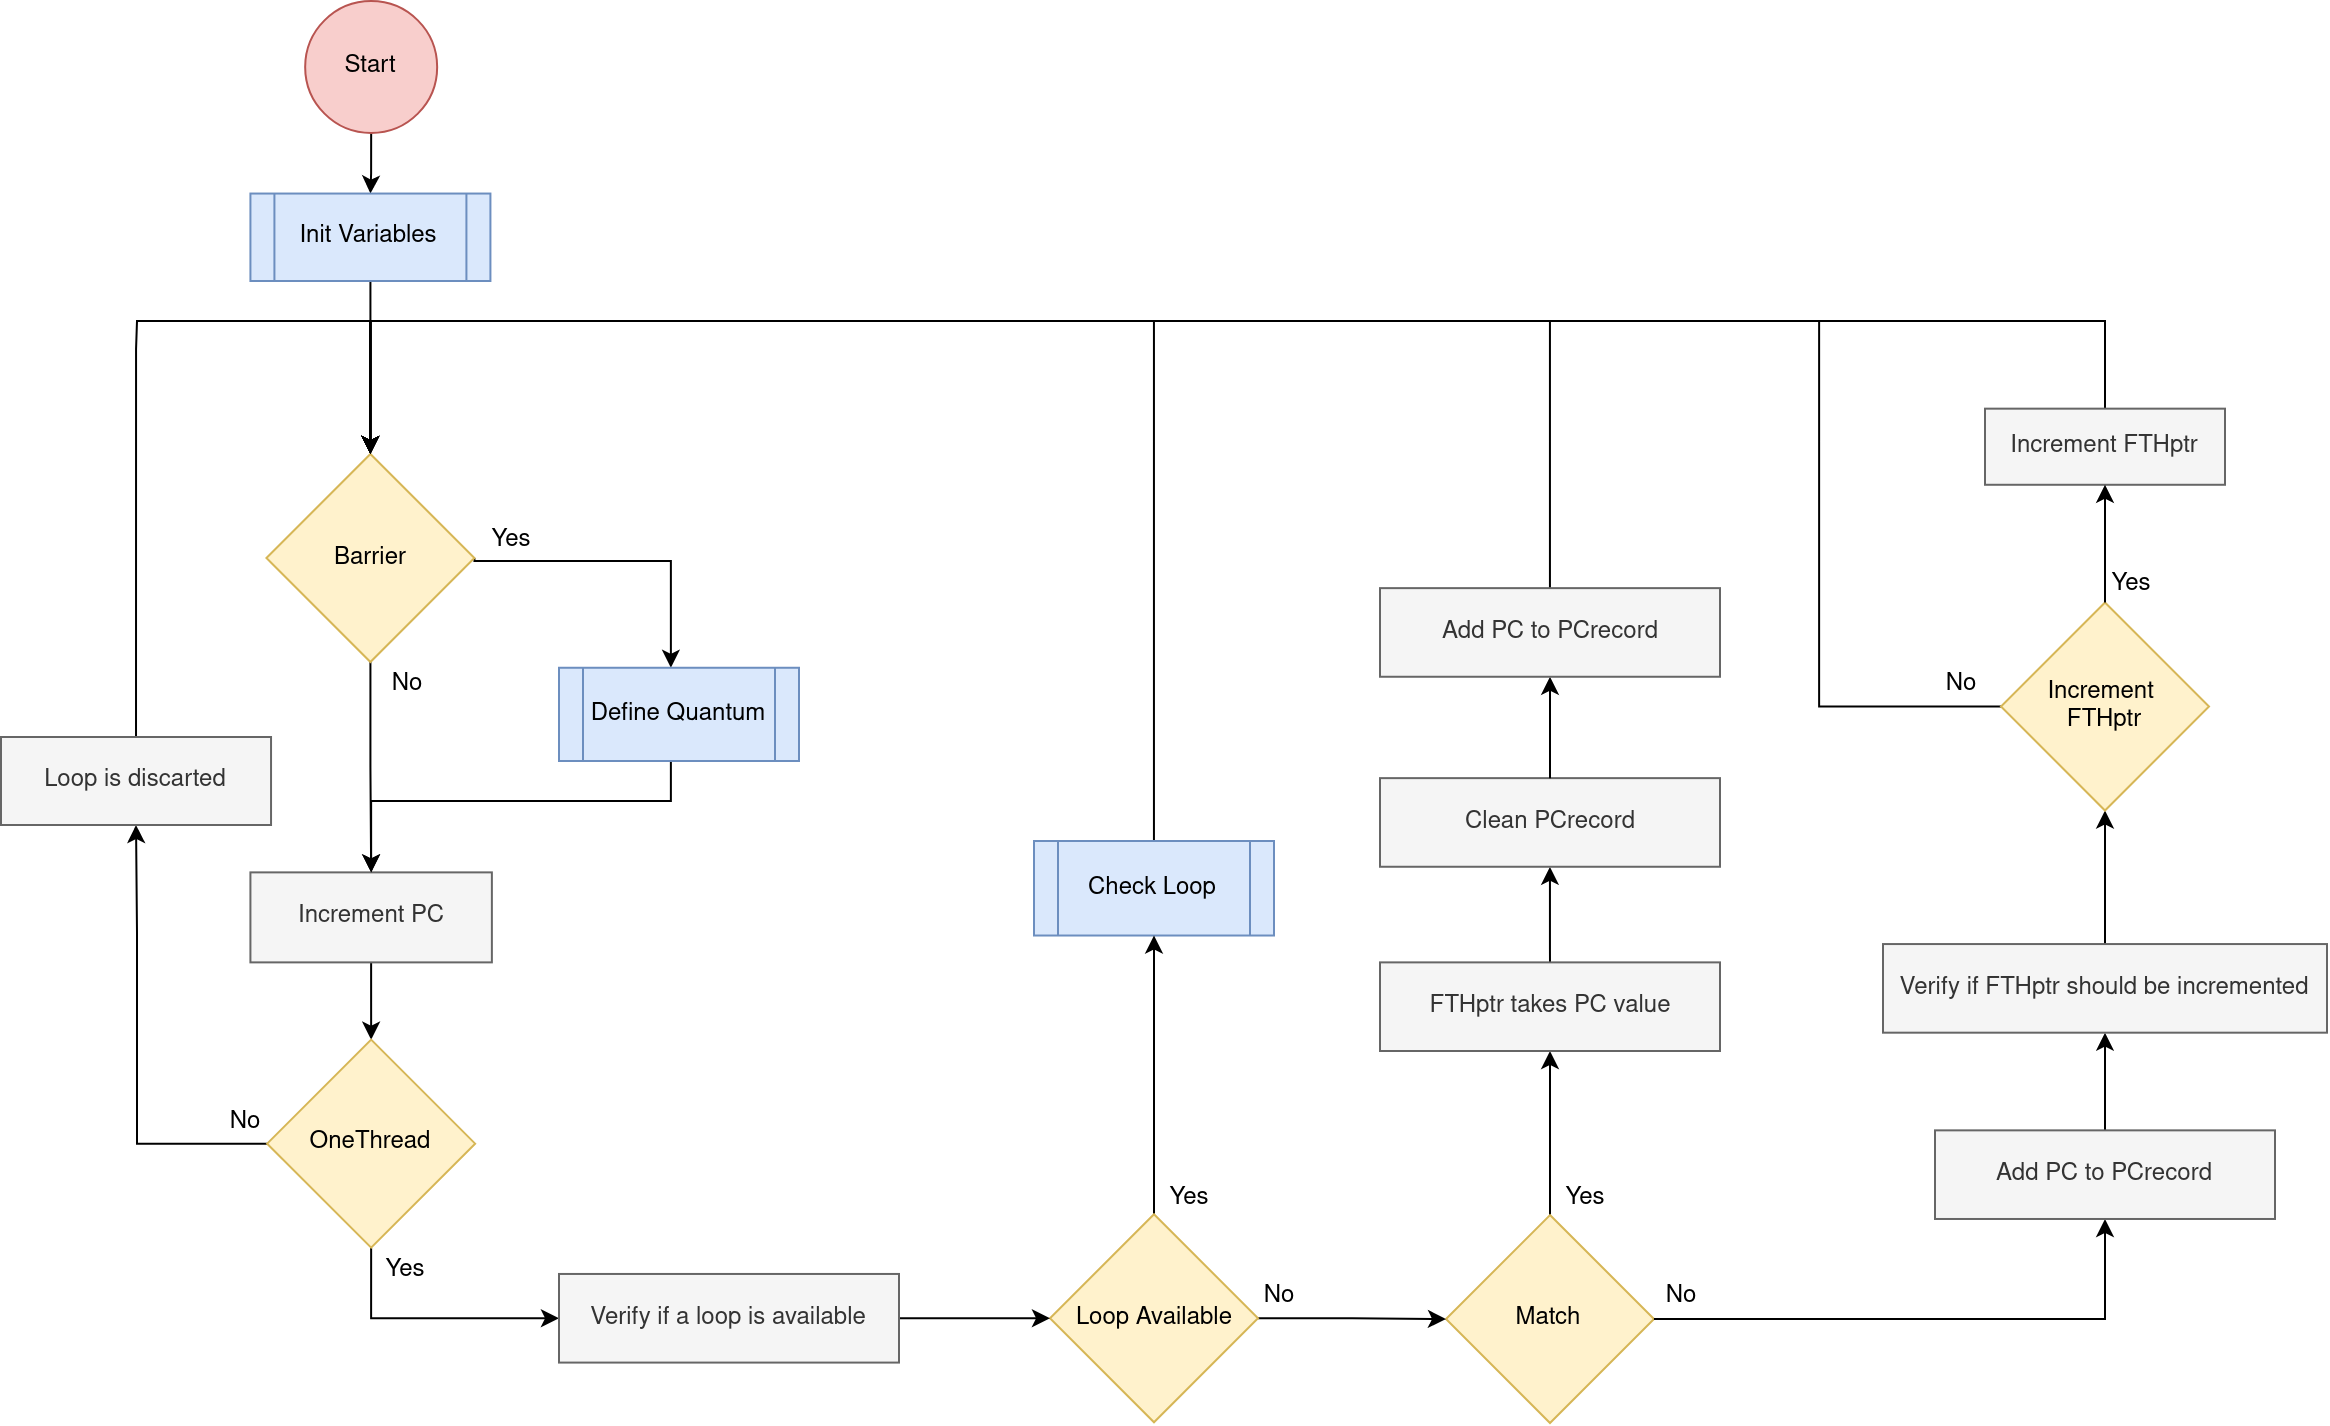

The diagram above was exported from draw.io. Its source (the exported page's mxGraphModel, read from the mxfile embedded in the PNG):
<mxGraphModel dx="2487" dy="2535" grid="1" gridSize="10" guides="1" tooltips="1" connect="1" arrows="1" fold="1" page="0" pageScale="1" pageWidth="1169" pageHeight="1654" math="0" shadow="0">
  <root>
    <mxCell id="0" />
    <mxCell id="1" parent="0" />
    <mxCell id="2" style="edgeStyle=orthogonalEdgeStyle;rounded=0;orthogonalLoop=1;jettySize=auto;html=1;entryX=0.5;entryY=0;entryDx=0;entryDy=0;" edge="1" source="3" target="38" parent="1">
      <mxGeometry relative="1" as="geometry">
        <mxPoint x="904.9899999999998" y="-110" as="targetPoint" />
      </mxGeometry>
    </mxCell>
    <mxCell id="3" value="Start" style="ellipse;whiteSpace=wrap;html=1;aspect=fixed;fillColor=#f8cecc;strokeColor=#b85450;" vertex="1" parent="1">
      <mxGeometry x="873.08" y="-200" width="66" height="66" as="geometry" />
    </mxCell>
    <mxCell id="4" style="edgeStyle=orthogonalEdgeStyle;rounded=0;orthogonalLoop=1;jettySize=auto;html=1;entryX=0.5;entryY=0;entryDx=0;entryDy=0;exitX=0.5;exitY=1;exitDx=0;exitDy=0;" edge="1" source="38" target="18" parent="1">
      <mxGeometry relative="1" as="geometry">
        <mxPoint x="904.9899999999998" y="-42" as="sourcePoint" />
      </mxGeometry>
    </mxCell>
    <mxCell id="5" style="edgeStyle=orthogonalEdgeStyle;rounded=0;orthogonalLoop=1;jettySize=auto;html=1;entryX=0.5;entryY=0;entryDx=0;entryDy=0;" edge="1" source="6" target="35" parent="1">
      <mxGeometry relative="1" as="geometry" />
    </mxCell>
    <mxCell id="6" value="&lt;div&gt;Increment PC&lt;/div&gt;" style="rounded=0;whiteSpace=wrap;html=1;fillColor=#f5f5f5;strokeColor=#666666;fontColor=#333333;" vertex="1" parent="1">
      <mxGeometry x="845.71" y="235.69" width="120.73" height="45" as="geometry" />
    </mxCell>
    <mxCell id="7" style="edgeStyle=orthogonalEdgeStyle;rounded=0;orthogonalLoop=1;jettySize=auto;html=1;entryX=0.5;entryY=0;entryDx=0;entryDy=0;" edge="1" source="8" target="18" parent="1">
      <mxGeometry relative="1" as="geometry">
        <mxPoint x="1297.5" y="-50" as="targetPoint" />
        <Array as="points">
          <mxPoint x="1298" y="-40" />
          <mxPoint x="906" y="-40" />
        </Array>
      </mxGeometry>
    </mxCell>
    <mxCell id="8" value="Check Loop" style="shape=process;whiteSpace=wrap;html=1;backgroundOutline=1;fillColor=#dae8fc;strokeColor=#6c8ebf;" vertex="1" parent="1">
      <mxGeometry x="1237.5" y="220" width="120" height="47.26" as="geometry" />
    </mxCell>
    <mxCell id="9" style="edgeStyle=orthogonalEdgeStyle;rounded=0;orthogonalLoop=1;jettySize=auto;html=1;entryX=0.5;entryY=1;entryDx=0;entryDy=0;" edge="1" source="11" target="47" parent="1">
      <mxGeometry relative="1" as="geometry">
        <mxPoint x="1513.0049999999997" y="287.19000000000005" as="targetPoint" />
      </mxGeometry>
    </mxCell>
    <mxCell id="10" style="edgeStyle=orthogonalEdgeStyle;rounded=0;orthogonalLoop=1;jettySize=auto;html=1;entryX=0.5;entryY=1;entryDx=0;entryDy=0;" edge="1" source="50" target="48" parent="1">
      <mxGeometry relative="1" as="geometry">
        <mxPoint x="1780.5050000000006" y="326.84000000000015" as="targetPoint" />
      </mxGeometry>
    </mxCell>
    <mxCell id="11" value="Match" style="rhombus;whiteSpace=wrap;html=1;fillColor=#fff2cc;strokeColor=#d6b656;" vertex="1" parent="1">
      <mxGeometry x="1443.5000000000002" y="407.03999999999996" width="104" height="104" as="geometry" />
    </mxCell>
    <mxCell id="12" value="Yes" style="text;html=1;align=center;verticalAlign=middle;resizable=0;points=[];autosize=1;strokeColor=none;fillColor=none;" vertex="1" parent="1">
      <mxGeometry x="1294.5" y="384.33" width="40" height="30" as="geometry" />
    </mxCell>
    <mxCell id="13" style="edgeStyle=orthogonalEdgeStyle;rounded=0;orthogonalLoop=1;jettySize=auto;html=1;entryX=0.5;entryY=1;entryDx=0;entryDy=0;" edge="1" source="15" target="8" parent="1">
      <mxGeometry relative="1" as="geometry">
        <mxPoint x="1297.5" y="239.89157894736854" as="targetPoint" />
      </mxGeometry>
    </mxCell>
    <mxCell id="14" style="edgeStyle=orthogonalEdgeStyle;rounded=0;orthogonalLoop=1;jettySize=auto;html=1;entryX=0;entryY=0.5;entryDx=0;entryDy=0;" edge="1" source="15" target="11" parent="1">
      <mxGeometry relative="1" as="geometry" />
    </mxCell>
    <mxCell id="15" value="Loop Available" style="rhombus;whiteSpace=wrap;html=1;fillColor=#fff2cc;strokeColor=#d6b656;" vertex="1" parent="1">
      <mxGeometry x="1245.5" y="406.63" width="104" height="104" as="geometry" />
    </mxCell>
    <mxCell id="16" style="edgeStyle=orthogonalEdgeStyle;rounded=0;orthogonalLoop=1;jettySize=auto;html=1;entryX=0.5;entryY=0;entryDx=0;entryDy=0;" edge="1" source="18" target="6" parent="1">
      <mxGeometry relative="1" as="geometry" />
    </mxCell>
    <mxCell id="17" value="" style="edgeStyle=orthogonalEdgeStyle;rounded=0;orthogonalLoop=1;jettySize=auto;html=1;exitX=1;exitY=0.5;exitDx=0;exitDy=0;" edge="1" source="18" target="20" parent="1">
      <mxGeometry relative="1" as="geometry">
        <Array as="points">
          <mxPoint x="958" y="80" />
          <mxPoint x="1056" y="80" />
        </Array>
        <mxPoint x="1020" y="80" as="sourcePoint" />
      </mxGeometry>
    </mxCell>
    <mxCell id="18" value="Barrier" style="rhombus;whiteSpace=wrap;html=1;strokeColor=#d6b656;rounded=0;fillColor=#fff2cc;" vertex="1" parent="1">
      <mxGeometry x="853.71" y="26.5" width="104" height="104" as="geometry" />
    </mxCell>
    <mxCell id="19" style="edgeStyle=orthogonalEdgeStyle;rounded=0;orthogonalLoop=1;jettySize=auto;html=1;entryX=0.5;entryY=0;entryDx=0;entryDy=0;" edge="1" source="20" target="6" parent="1">
      <mxGeometry relative="1" as="geometry">
        <mxPoint x="912" y="210" as="targetPoint" />
        <Array as="points">
          <mxPoint x="1056" y="200" />
          <mxPoint x="906" y="200" />
        </Array>
      </mxGeometry>
    </mxCell>
    <mxCell id="20" value="Define Quantum" style="shape=process;whiteSpace=wrap;html=1;backgroundOutline=1;fillColor=#dae8fc;strokeColor=#6c8ebf;rounded=0;" vertex="1" parent="1">
      <mxGeometry x="1000" y="133.38" width="120" height="46.62" as="geometry" />
    </mxCell>
    <mxCell id="21" value="No" style="text;html=1;align=center;verticalAlign=middle;resizable=0;points=[];autosize=1;strokeColor=none;fillColor=none;" vertex="1" parent="1">
      <mxGeometry x="1540.5" y="432.97" width="40" height="30" as="geometry" />
    </mxCell>
    <mxCell id="22" value="No" style="text;html=1;align=center;verticalAlign=middle;resizable=0;points=[];autosize=1;strokeColor=none;fillColor=none;" vertex="1" parent="1">
      <mxGeometry x="1340" y="433.33" width="40" height="30" as="geometry" />
    </mxCell>
    <mxCell id="23" value="Yes" style="text;html=1;align=center;verticalAlign=middle;resizable=0;points=[];autosize=1;strokeColor=none;fillColor=none;" vertex="1" parent="1">
      <mxGeometry x="1493" y="384.33" width="40" height="30" as="geometry" />
    </mxCell>
    <mxCell id="24" value="Yes" style="text;html=1;align=center;verticalAlign=middle;resizable=0;points=[];autosize=1;strokeColor=none;fillColor=none;" vertex="1" parent="1">
      <mxGeometry x="956" y="54.69" width="40" height="30" as="geometry" />
    </mxCell>
    <mxCell id="25" value="No" style="text;html=1;align=center;verticalAlign=middle;resizable=0;points=[];autosize=1;strokeColor=none;fillColor=none;" vertex="1" parent="1">
      <mxGeometry x="903.73" y="126.5" width="40" height="30" as="geometry" />
    </mxCell>
    <mxCell id="26" style="edgeStyle=orthogonalEdgeStyle;rounded=0;orthogonalLoop=1;jettySize=auto;html=1;entryX=0.5;entryY=1;entryDx=0;entryDy=0;exitX=0.5;exitY=0;exitDx=0;exitDy=0;" edge="1" source="48" target="28" parent="1">
      <mxGeometry relative="1" as="geometry">
        <mxPoint x="1772.5" y="212.84000000000015" as="sourcePoint" />
      </mxGeometry>
    </mxCell>
    <mxCell id="27" style="edgeStyle=orthogonalEdgeStyle;rounded=0;orthogonalLoop=1;jettySize=auto;html=1;entryX=0.5;entryY=0;entryDx=0;entryDy=0;" edge="1" source="28" target="18" parent="1">
      <mxGeometry relative="1" as="geometry">
        <mxPoint x="1630" y="-50" as="targetPoint" />
        <Array as="points">
          <mxPoint x="1630" y="153" />
          <mxPoint x="1630" y="-40" />
          <mxPoint x="906" y="-40" />
        </Array>
      </mxGeometry>
    </mxCell>
    <mxCell id="28" value="&lt;div&gt;Increment&amp;nbsp;&lt;/div&gt;&lt;div&gt;FTHptr&lt;br&gt;&lt;/div&gt;" style="rhombus;whiteSpace=wrap;html=1;strokeColor=#d6b656;rounded=0;fillColor=#fff2cc;" vertex="1" parent="1">
      <mxGeometry x="1721" y="100.75" width="104" height="104" as="geometry" />
    </mxCell>
    <mxCell id="29" style="edgeStyle=orthogonalEdgeStyle;rounded=0;orthogonalLoop=1;jettySize=auto;html=1;entryX=0.5;entryY=0;entryDx=0;entryDy=0;" edge="1" source="30" target="18" parent="1">
      <mxGeometry relative="1" as="geometry">
        <mxPoint x="910" y="-50" as="targetPoint" />
        <Array as="points">
          <mxPoint x="1773" y="-40" />
          <mxPoint x="906" y="-40" />
        </Array>
      </mxGeometry>
    </mxCell>
    <mxCell id="30" value="Increment FTHptr " style="whiteSpace=wrap;html=1;strokeColor=#666666;rounded=0;fillColor=#f5f5f5;fontColor=#333333;" vertex="1" parent="1">
      <mxGeometry x="1713" y="3.8299999999999663" width="120" height="38.06" as="geometry" />
    </mxCell>
    <mxCell id="31" value="Yes" style="text;html=1;align=center;verticalAlign=middle;resizable=0;points=[];autosize=1;strokeColor=none;fillColor=none;" vertex="1" parent="1">
      <mxGeometry x="1766" y="77.37" width="40" height="30" as="geometry" />
    </mxCell>
    <mxCell id="32" style="edgeStyle=orthogonalEdgeStyle;rounded=0;orthogonalLoop=1;jettySize=auto;html=1;exitX=0.5;exitY=0;exitDx=0;exitDy=0;entryX=0.5;entryY=0;entryDx=0;entryDy=0;" edge="1" source="39" target="18" parent="1">
      <mxGeometry relative="1" as="geometry">
        <mxPoint x="904" y="-50" as="targetPoint" />
        <mxPoint x="848" y="405" as="sourcePoint" />
        <Array as="points">
          <mxPoint x="789" y="-26" />
          <mxPoint x="789" y="-40" />
          <mxPoint x="906" y="-40" />
        </Array>
      </mxGeometry>
    </mxCell>
    <mxCell id="33" value="" style="edgeStyle=orthogonalEdgeStyle;rounded=0;orthogonalLoop=1;jettySize=auto;html=1;entryX=0;entryY=0.5;entryDx=0;entryDy=0;exitX=0.5;exitY=1;exitDx=0;exitDy=0;" edge="1" source="35" target="41" parent="1">
      <mxGeometry relative="1" as="geometry">
        <mxPoint x="906.0588235294117" y="441.31882352941193" as="sourcePoint" />
        <Array as="points">
          <mxPoint x="906" y="459" />
        </Array>
      </mxGeometry>
    </mxCell>
    <mxCell id="34" style="edgeStyle=orthogonalEdgeStyle;rounded=0;orthogonalLoop=1;jettySize=auto;html=1;entryX=0.5;entryY=1;entryDx=0;entryDy=0;" edge="1" source="35" target="39" parent="1">
      <mxGeometry relative="1" as="geometry">
        <Array as="points">
          <mxPoint x="789" y="371" />
          <mxPoint x="789" y="266" />
        </Array>
      </mxGeometry>
    </mxCell>
    <mxCell id="35" value="OneThread" style="rhombus;whiteSpace=wrap;html=1;strokeColor=#d6b656;rounded=0;fillColor=#fff2cc;" vertex="1" parent="1">
      <mxGeometry x="854.07" y="319.33" width="104" height="104" as="geometry" />
    </mxCell>
    <mxCell id="36" value="Yes" style="text;html=1;align=center;verticalAlign=middle;resizable=0;points=[];autosize=1;strokeColor=none;fillColor=none;" vertex="1" parent="1">
      <mxGeometry x="903" y="420.00000000000006" width="40" height="30" as="geometry" />
    </mxCell>
    <mxCell id="37" value="No" style="text;html=1;align=center;verticalAlign=middle;resizable=0;points=[];autosize=1;strokeColor=none;fillColor=none;" vertex="1" parent="1">
      <mxGeometry x="823" y="345.69000000000005" width="40" height="30" as="geometry" />
    </mxCell>
    <mxCell id="38" value="Init Variables" style="shape=process;whiteSpace=wrap;html=1;backgroundOutline=1;fillColor=#dae8fc;strokeColor=#6c8ebf;" vertex="1" parent="1">
      <mxGeometry x="845.71" y="-103.73" width="120" height="43.73" as="geometry" />
    </mxCell>
    <mxCell id="39" value="Loop is discarted" style="rounded=0;whiteSpace=wrap;html=1;fillColor=#f5f5f5;fontColor=#333333;strokeColor=#666666;" vertex="1" parent="1">
      <mxGeometry x="721" y="168" width="135.02" height="44" as="geometry" />
    </mxCell>
    <mxCell id="40" style="edgeStyle=orthogonalEdgeStyle;rounded=0;orthogonalLoop=1;jettySize=auto;html=1;entryX=0;entryY=0.5;entryDx=0;entryDy=0;" edge="1" source="41" target="15" parent="1">
      <mxGeometry relative="1" as="geometry" />
    </mxCell>
    <mxCell id="41" value="Verify if a loop is available" style="whiteSpace=wrap;html=1;fillColor=#f5f5f5;strokeColor=#666666;rounded=0;fontColor=#333333;" vertex="1" parent="1">
      <mxGeometry x="1000" y="436.47999999999996" width="170" height="44.31" as="geometry" />
    </mxCell>
    <mxCell id="42" value="" style="edgeStyle=orthogonalEdgeStyle;rounded=0;orthogonalLoop=1;jettySize=auto;html=1;exitX=0.5;exitY=0;exitDx=0;exitDy=0;" edge="1" source="47" target="43" parent="1">
      <mxGeometry relative="1" as="geometry">
        <mxPoint x="1495.5049999999997" y="0.2468421052631271" as="targetPoint" />
        <mxPoint x="1513" y="279.69000000000005" as="sourcePoint" />
        <Array as="points">
          <mxPoint x="1495" y="274" />
          <mxPoint x="1495" y="274" />
        </Array>
      </mxGeometry>
    </mxCell>
    <mxCell id="43" value="&lt;div&gt;Clean PCrecord&lt;/div&gt;" style="whiteSpace=wrap;html=1;fillColor=#f5f5f5;strokeColor=#666666;rounded=0;fontColor=#333333;" vertex="1" parent="1">
      <mxGeometry x="1410.5" y="188.56999999999994" width="170" height="44.31" as="geometry" />
    </mxCell>
    <mxCell id="44" value="" style="edgeStyle=orthogonalEdgeStyle;rounded=0;orthogonalLoop=1;jettySize=auto;html=1;" edge="1" source="43" target="46" parent="1">
      <mxGeometry relative="1" as="geometry">
        <mxPoint x="1495.5049999999997" y="0.2468421052631271" as="targetPoint" />
        <mxPoint x="1495" y="173" as="sourcePoint" />
      </mxGeometry>
    </mxCell>
    <mxCell id="45" style="edgeStyle=orthogonalEdgeStyle;rounded=0;orthogonalLoop=1;jettySize=auto;html=1;entryX=0.5;entryY=0;entryDx=0;entryDy=0;" edge="1" source="46" target="18" parent="1">
      <mxGeometry relative="1" as="geometry">
        <mxPoint x="1495.5" y="-50" as="targetPoint" />
        <Array as="points">
          <mxPoint x="1496" y="-40" />
          <mxPoint x="906" y="-40" />
        </Array>
      </mxGeometry>
    </mxCell>
    <mxCell id="46" value="Add PC to PCrecord" style="whiteSpace=wrap;html=1;fillColor=#f5f5f5;strokeColor=#666666;rounded=0;fontColor=#333333;" vertex="1" parent="1">
      <mxGeometry x="1410.5" y="93.56999999999994" width="170" height="44.31" as="geometry" />
    </mxCell>
    <mxCell id="47" value="FTHptr takes PC value" style="whiteSpace=wrap;html=1;fillColor=#f5f5f5;strokeColor=#666666;rounded=0;fontColor=#333333;" vertex="1" parent="1">
      <mxGeometry x="1410.5" y="280.68999999999994" width="170" height="44.31" as="geometry" />
    </mxCell>
    <mxCell id="48" value="Verify if FTHptr should be incremented" style="whiteSpace=wrap;html=1;fillColor=#f5f5f5;strokeColor=#666666;rounded=0;fontColor=#333333;" vertex="1" parent="1">
      <mxGeometry x="1662" y="271.5300000000001" width="222" height="44.31" as="geometry" />
    </mxCell>
    <mxCell id="49" value="" style="edgeStyle=orthogonalEdgeStyle;rounded=0;orthogonalLoop=1;jettySize=auto;html=1;entryX=0.5;entryY=1;entryDx=0;entryDy=0;" edge="1" source="11" target="50" parent="1">
      <mxGeometry relative="1" as="geometry">
        <mxPoint x="1547" y="459" as="sourcePoint" />
        <mxPoint x="1772.5050000000006" y="290.84000000000015" as="targetPoint" />
      </mxGeometry>
    </mxCell>
    <mxCell id="50" value="Add PC to PCrecord" style="whiteSpace=wrap;html=1;fillColor=#f5f5f5;strokeColor=#666666;rounded=0;fontColor=#333333;" vertex="1" parent="1">
      <mxGeometry x="1688" y="364.67999999999995" width="170" height="44.31" as="geometry" />
    </mxCell>
    <mxCell id="51" style="edgeStyle=orthogonalEdgeStyle;rounded=0;orthogonalLoop=1;jettySize=auto;html=1;entryX=0.5;entryY=1;entryDx=0;entryDy=0;exitX=0.5;exitY=0;exitDx=0;exitDy=0;" edge="1" source="28" target="30" parent="1">
      <mxGeometry relative="1" as="geometry">
        <mxPoint x="1773.0000000000005" y="43.20000000000073" as="sourcePoint" />
      </mxGeometry>
    </mxCell>
    <mxCell id="52" value="No" style="text;html=1;align=center;verticalAlign=middle;resizable=0;points=[];autosize=1;strokeColor=none;fillColor=none;" vertex="1" parent="1">
      <mxGeometry x="1681" y="126.5" width="40" height="30" as="geometry" />
    </mxCell>
  </root>
</mxGraphModel>